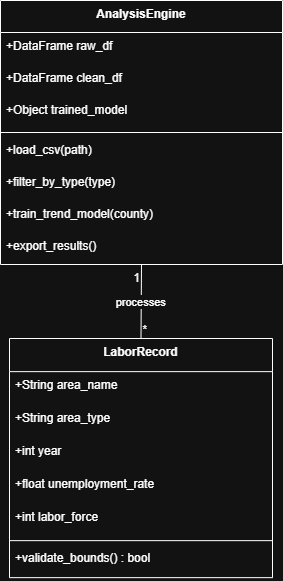

The diagram above was exported from draw.io. Its source (the exported page's mxGraphModel, read from the mxfile embedded in the PNG):
<mxGraphModel dx="1442" dy="784" grid="1" gridSize="10" guides="1" tooltips="1" connect="1" arrows="1" fold="1" page="1" pageScale="1" pageWidth="850" pageHeight="1100" math="0" shadow="0">
  <root>
    <mxCell id="0" />
    <mxCell id="1" parent="0" />
    <mxCell id="auEpZXReLaru0J15sRQT-1" parent="1" style="swimlane;fontStyle=1;align=center;verticalAlign=top;childLayout=stackLayout;horizontal=1;startSize=33.141348702566965;horizontalStack=0;resizeParent=1;resizeParentMax=0;resizeLast=0;collapsible=0;marginBottom=0;" value="LaborRecord" vertex="1">
      <mxGeometry height="239.14134870256697" width="263" x="29" y="358" as="geometry" />
    </mxCell>
    <mxCell id="auEpZXReLaru0J15sRQT-2" parent="auEpZXReLaru0J15sRQT-1" style="text;strokeColor=none;fillColor=none;align=left;verticalAlign=top;spacingLeft=4;spacingRight=4;overflow=hidden;rotatable=0;points=[[0,0.5],[1,0.5]];portConstraint=eastwest;" value="+String area_name" vertex="1">
      <mxGeometry height="33" width="263" y="33.141348702566965" as="geometry" />
    </mxCell>
    <mxCell id="auEpZXReLaru0J15sRQT-3" parent="auEpZXReLaru0J15sRQT-1" style="text;strokeColor=none;fillColor=none;align=left;verticalAlign=top;spacingLeft=4;spacingRight=4;overflow=hidden;rotatable=0;points=[[0,0.5],[1,0.5]];portConstraint=eastwest;" value="+String area_type" vertex="1">
      <mxGeometry height="33" width="263" y="66.14134870256697" as="geometry" />
    </mxCell>
    <mxCell id="auEpZXReLaru0J15sRQT-4" parent="auEpZXReLaru0J15sRQT-1" style="text;strokeColor=none;fillColor=none;align=left;verticalAlign=top;spacingLeft=4;spacingRight=4;overflow=hidden;rotatable=0;points=[[0,0.5],[1,0.5]];portConstraint=eastwest;" value="+int year" vertex="1">
      <mxGeometry height="33" width="263" y="99.14134870256697" as="geometry" />
    </mxCell>
    <mxCell id="auEpZXReLaru0J15sRQT-5" parent="auEpZXReLaru0J15sRQT-1" style="text;strokeColor=none;fillColor=none;align=left;verticalAlign=top;spacingLeft=4;spacingRight=4;overflow=hidden;rotatable=0;points=[[0,0.5],[1,0.5]];portConstraint=eastwest;" value="+float unemployment_rate" vertex="1">
      <mxGeometry height="33" width="263" y="132.14134870256697" as="geometry" />
    </mxCell>
    <mxCell id="auEpZXReLaru0J15sRQT-6" parent="auEpZXReLaru0J15sRQT-1" style="text;strokeColor=none;fillColor=none;align=left;verticalAlign=top;spacingLeft=4;spacingRight=4;overflow=hidden;rotatable=0;points=[[0,0.5],[1,0.5]];portConstraint=eastwest;" value="+int labor_force" vertex="1">
      <mxGeometry height="33" width="263" y="165.14134870256697" as="geometry" />
    </mxCell>
    <mxCell id="auEpZXReLaru0J15sRQT-7" parent="auEpZXReLaru0J15sRQT-1" style="line;strokeWidth=1;fillColor=none;align=left;verticalAlign=middle;spacingTop=-1;spacingLeft=3;spacingRight=3;rotatable=0;labelPosition=right;points=[];portConstraint=eastwest;strokeColor=inherit;" vertex="1">
      <mxGeometry height="8" width="263" y="198.14134870256697" as="geometry" />
    </mxCell>
    <mxCell id="auEpZXReLaru0J15sRQT-8" parent="auEpZXReLaru0J15sRQT-1" style="text;strokeColor=none;fillColor=none;align=left;verticalAlign=top;spacingLeft=4;spacingRight=4;overflow=hidden;rotatable=0;points=[[0,0.5],[1,0.5]];portConstraint=eastwest;" value="+validate_bounds() : bool" vertex="1">
      <mxGeometry height="33" width="263" y="206.14134870256697" as="geometry" />
    </mxCell>
    <mxCell id="auEpZXReLaru0J15sRQT-9" parent="1" style="swimlane;fontStyle=1;align=center;verticalAlign=top;childLayout=stackLayout;horizontal=1;startSize=31.998489379882812;horizontalStack=0;resizeParent=1;resizeParentMax=0;resizeLast=0;collapsible=0;marginBottom=0;" value="AnalysisEngine" vertex="1">
      <mxGeometry height="263.9984893798828" width="282" x="20" y="20" as="geometry" />
    </mxCell>
    <mxCell id="auEpZXReLaru0J15sRQT-10" parent="auEpZXReLaru0J15sRQT-9" style="text;strokeColor=none;fillColor=none;align=left;verticalAlign=top;spacingLeft=4;spacingRight=4;overflow=hidden;rotatable=0;points=[[0,0.5],[1,0.5]];portConstraint=eastwest;" value="+DataFrame raw_df" vertex="1">
      <mxGeometry height="32" width="282" y="31.998489379882812" as="geometry" />
    </mxCell>
    <mxCell id="auEpZXReLaru0J15sRQT-11" parent="auEpZXReLaru0J15sRQT-9" style="text;strokeColor=none;fillColor=none;align=left;verticalAlign=top;spacingLeft=4;spacingRight=4;overflow=hidden;rotatable=0;points=[[0,0.5],[1,0.5]];portConstraint=eastwest;" value="+DataFrame clean_df" vertex="1">
      <mxGeometry height="32" width="282" y="63.99848937988281" as="geometry" />
    </mxCell>
    <mxCell id="auEpZXReLaru0J15sRQT-12" parent="auEpZXReLaru0J15sRQT-9" style="text;strokeColor=none;fillColor=none;align=left;verticalAlign=top;spacingLeft=4;spacingRight=4;overflow=hidden;rotatable=0;points=[[0,0.5],[1,0.5]];portConstraint=eastwest;" value="+Object trained_model" vertex="1">
      <mxGeometry height="32" width="282" y="95.99848937988281" as="geometry" />
    </mxCell>
    <mxCell id="auEpZXReLaru0J15sRQT-13" parent="auEpZXReLaru0J15sRQT-9" style="line;strokeWidth=1;fillColor=none;align=left;verticalAlign=middle;spacingTop=-1;spacingLeft=3;spacingRight=3;rotatable=0;labelPosition=right;points=[];portConstraint=eastwest;strokeColor=inherit;" vertex="1">
      <mxGeometry height="8" width="282" y="127.99848937988281" as="geometry" />
    </mxCell>
    <mxCell id="auEpZXReLaru0J15sRQT-14" parent="auEpZXReLaru0J15sRQT-9" style="text;strokeColor=none;fillColor=none;align=left;verticalAlign=top;spacingLeft=4;spacingRight=4;overflow=hidden;rotatable=0;points=[[0,0.5],[1,0.5]];portConstraint=eastwest;" value="+load_csv(path)" vertex="1">
      <mxGeometry height="32" width="282" y="135.9984893798828" as="geometry" />
    </mxCell>
    <mxCell id="auEpZXReLaru0J15sRQT-15" parent="auEpZXReLaru0J15sRQT-9" style="text;strokeColor=none;fillColor=none;align=left;verticalAlign=top;spacingLeft=4;spacingRight=4;overflow=hidden;rotatable=0;points=[[0,0.5],[1,0.5]];portConstraint=eastwest;" value="+filter_by_type(type)" vertex="1">
      <mxGeometry height="32" width="282" y="167.9984893798828" as="geometry" />
    </mxCell>
    <mxCell id="auEpZXReLaru0J15sRQT-16" parent="auEpZXReLaru0J15sRQT-9" style="text;strokeColor=none;fillColor=none;align=left;verticalAlign=top;spacingLeft=4;spacingRight=4;overflow=hidden;rotatable=0;points=[[0,0.5],[1,0.5]];portConstraint=eastwest;" value="+train_trend_model(county)" vertex="1">
      <mxGeometry height="32" width="282" y="199.9984893798828" as="geometry" />
    </mxCell>
    <mxCell id="auEpZXReLaru0J15sRQT-17" parent="auEpZXReLaru0J15sRQT-9" style="text;strokeColor=none;fillColor=none;align=left;verticalAlign=top;spacingLeft=4;spacingRight=4;overflow=hidden;rotatable=0;points=[[0,0.5],[1,0.5]];portConstraint=eastwest;" value="+export_results()" vertex="1">
      <mxGeometry height="32" width="282" y="231.9984893798828" as="geometry" />
    </mxCell>
    <mxCell id="auEpZXReLaru0J15sRQT-18" edge="1" parent="1" source="auEpZXReLaru0J15sRQT-9" style="curved=1;startArrow=none;endArrow=none;exitX=0.5;exitY=1;entryX=0.5;entryY=0;rounded=0;" target="auEpZXReLaru0J15sRQT-1" value="processes">
      <mxGeometry relative="1" as="geometry">
        <Array as="points" />
      </mxGeometry>
    </mxCell>
    <mxCell id="auEpZXReLaru0J15sRQT-19" parent="auEpZXReLaru0J15sRQT-18" style="edgeLabel;resizable=0;labelBackgroundColor=none;fontSize=12;align=right;verticalAlign=top;" value="1" vertex="1">
      <mxGeometry relative="1" x="-1" as="geometry" />
    </mxCell>
    <mxCell id="auEpZXReLaru0J15sRQT-20" parent="auEpZXReLaru0J15sRQT-18" style="edgeLabel;resizable=0;labelBackgroundColor=none;fontSize=12;align=left;verticalAlign=bottom;" value="*" vertex="1">
      <mxGeometry relative="1" x="1" as="geometry" />
    </mxCell>
  </root>
</mxGraphModel>